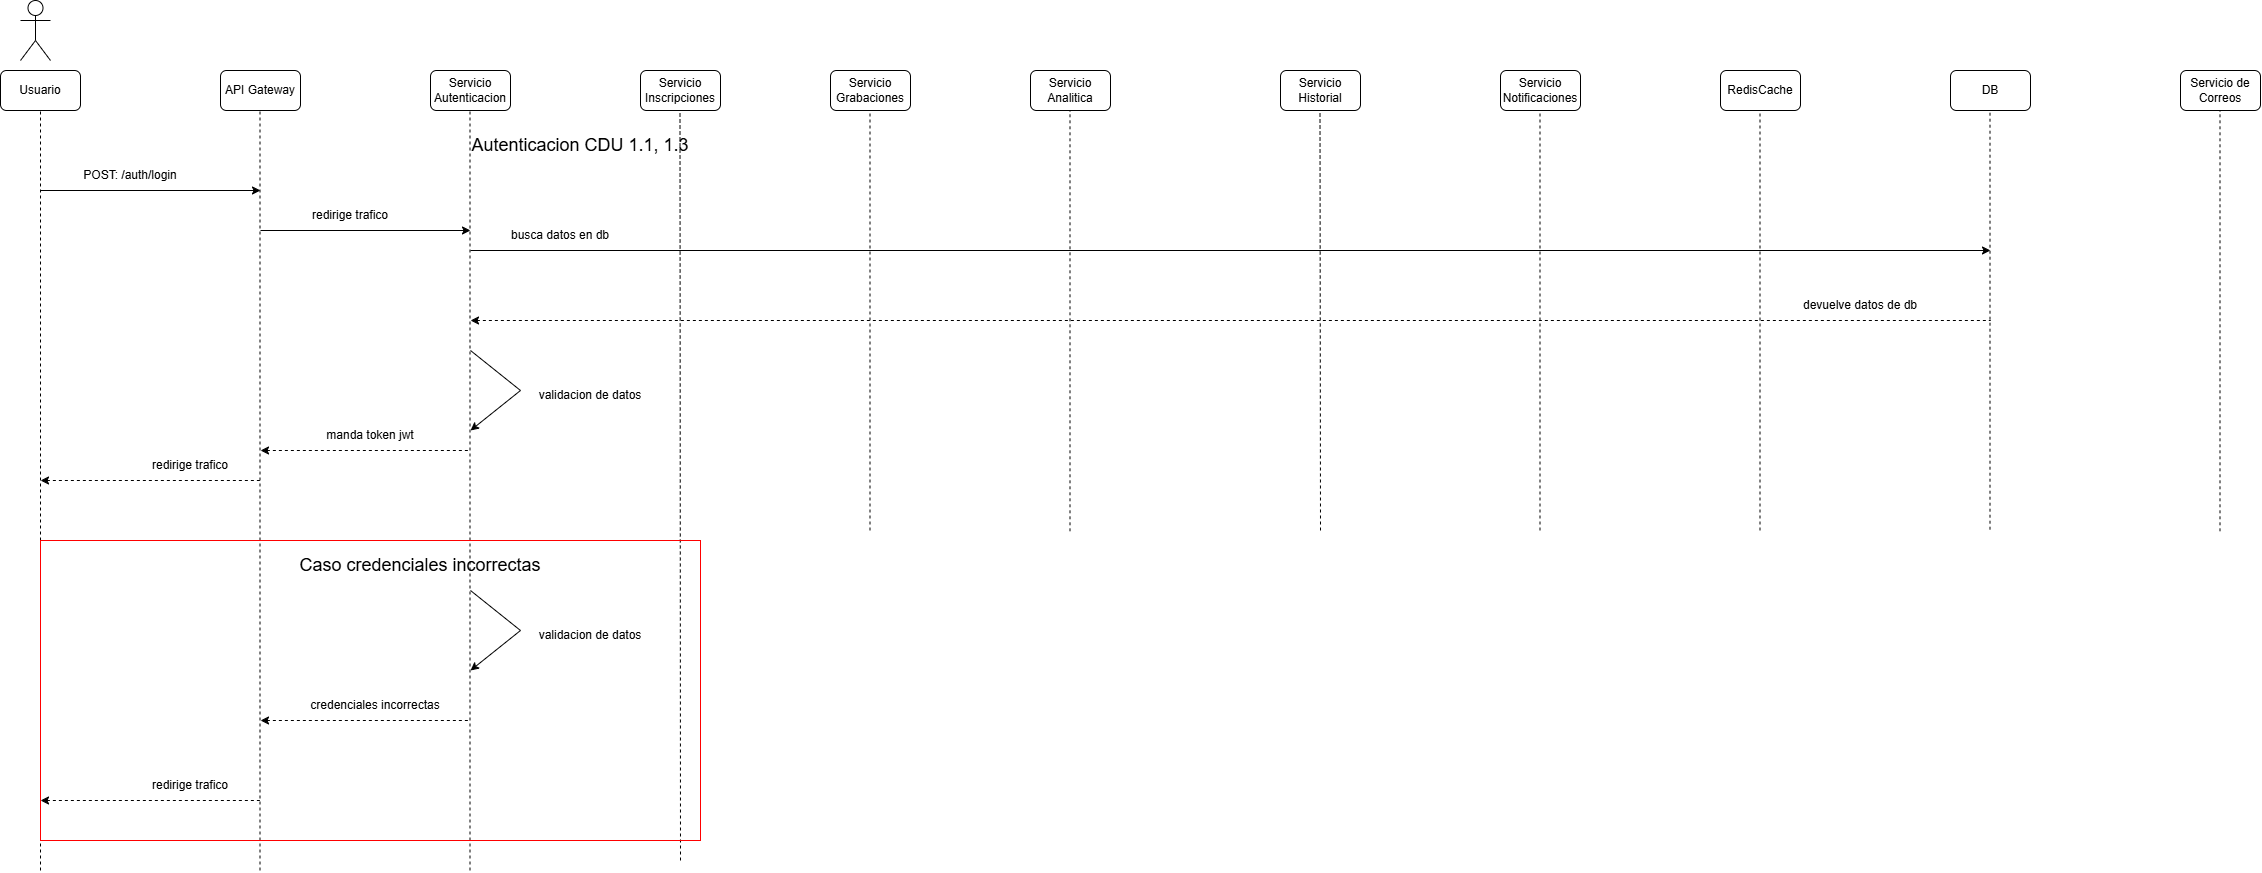

The diagram above was exported from draw.io. Its source (the exported page's mxGraphModel, read from the mxfile embedded in the PNG):
<mxGraphModel dx="1373" dy="756" grid="1" gridSize="10" guides="1" tooltips="1" connect="1" arrows="1" fold="1" page="1" pageScale="1" pageWidth="850" pageHeight="1100" math="0" shadow="0">
  <root>
    <mxCell id="-ScJXwTH5sJKWgk3DOTW-0" />
    <mxCell id="-ScJXwTH5sJKWgk3DOTW-1" parent="-ScJXwTH5sJKWgk3DOTW-0" />
    <mxCell id="-ScJXwTH5sJKWgk3DOTW-2" parent="-ScJXwTH5sJKWgk3DOTW-1" style="shape=umlActor;verticalLabelPosition=bottom;verticalAlign=top;html=1;outlineConnect=0;" value="" vertex="1">
      <mxGeometry height="60" width="30" x="60" y="30" as="geometry" />
    </mxCell>
    <mxCell id="-ScJXwTH5sJKWgk3DOTW-3" parent="-ScJXwTH5sJKWgk3DOTW-1" style="rounded=1;whiteSpace=wrap;html=1;" value="Usuario" vertex="1">
      <mxGeometry height="40" width="80" x="40" y="100" as="geometry" />
    </mxCell>
    <mxCell id="-ScJXwTH5sJKWgk3DOTW-4" parent="-ScJXwTH5sJKWgk3DOTW-1" style="rounded=1;whiteSpace=wrap;html=1;" value="API Gateway" vertex="1">
      <mxGeometry height="40" width="80" x="260" y="100" as="geometry" />
    </mxCell>
    <mxCell id="-ScJXwTH5sJKWgk3DOTW-5" parent="-ScJXwTH5sJKWgk3DOTW-1" style="rounded=1;whiteSpace=wrap;html=1;" value="Servicio Autenticacion" vertex="1">
      <mxGeometry height="40" width="80" x="470" y="100" as="geometry" />
    </mxCell>
    <mxCell id="-ScJXwTH5sJKWgk3DOTW-6" parent="-ScJXwTH5sJKWgk3DOTW-1" style="rounded=1;whiteSpace=wrap;html=1;" value="Servicio Inscripciones" vertex="1">
      <mxGeometry height="40" width="80" x="680" y="100" as="geometry" />
    </mxCell>
    <mxCell id="-ScJXwTH5sJKWgk3DOTW-7" parent="-ScJXwTH5sJKWgk3DOTW-1" style="rounded=1;whiteSpace=wrap;html=1;" value="Servicio Grabaciones" vertex="1">
      <mxGeometry height="40" width="80" x="870" y="100" as="geometry" />
    </mxCell>
    <mxCell id="-ScJXwTH5sJKWgk3DOTW-8" parent="-ScJXwTH5sJKWgk3DOTW-1" style="rounded=1;whiteSpace=wrap;html=1;" value="Servicio Analitica" vertex="1">
      <mxGeometry height="40" width="80" x="1070" y="100" as="geometry" />
    </mxCell>
    <mxCell id="-ScJXwTH5sJKWgk3DOTW-9" parent="-ScJXwTH5sJKWgk3DOTW-1" style="rounded=1;whiteSpace=wrap;html=1;" value="RedisCache" vertex="1">
      <mxGeometry height="40" width="80" x="1760" y="100" as="geometry" />
    </mxCell>
    <mxCell id="-ScJXwTH5sJKWgk3DOTW-10" parent="-ScJXwTH5sJKWgk3DOTW-1" style="rounded=1;whiteSpace=wrap;html=1;" value="Servicio Notificaciones" vertex="1">
      <mxGeometry height="40" width="80" x="1540" y="100" as="geometry" />
    </mxCell>
    <mxCell id="-ScJXwTH5sJKWgk3DOTW-11" parent="-ScJXwTH5sJKWgk3DOTW-1" style="rounded=1;whiteSpace=wrap;html=1;" value="Servicio Historial" vertex="1">
      <mxGeometry height="40" width="80" x="1320" y="100" as="geometry" />
    </mxCell>
    <mxCell id="-ScJXwTH5sJKWgk3DOTW-12" parent="-ScJXwTH5sJKWgk3DOTW-1" style="rounded=1;whiteSpace=wrap;html=1;" value="DB" vertex="1">
      <mxGeometry height="40" width="80" x="1990" y="100" as="geometry" />
    </mxCell>
    <mxCell id="-ScJXwTH5sJKWgk3DOTW-13" parent="-ScJXwTH5sJKWgk3DOTW-1" style="rounded=1;whiteSpace=wrap;html=1;" value="Servicio de Correos" vertex="1">
      <mxGeometry height="40" width="80" x="2220" y="100" as="geometry" />
    </mxCell>
    <mxCell id="-ScJXwTH5sJKWgk3DOTW-14" edge="1" parent="-ScJXwTH5sJKWgk3DOTW-1" style="endArrow=classic;html=1;rounded=0;" value="">
      <mxGeometry height="50" relative="1" width="50" as="geometry">
        <mxPoint x="80" y="220" as="sourcePoint" />
        <mxPoint x="300" y="220" as="targetPoint" />
      </mxGeometry>
    </mxCell>
    <mxCell id="-ScJXwTH5sJKWgk3DOTW-15" parent="-ScJXwTH5sJKWgk3DOTW-1" style="text;html=1;whiteSpace=wrap;strokeColor=none;fillColor=none;align=center;verticalAlign=middle;rounded=0;" value="&lt;font style=&quot;font-size: 18px;&quot;&gt;Autenticacion CDU 1.1, 1.3&lt;/font&gt;" vertex="1">
      <mxGeometry height="30" width="420" x="410" y="160" as="geometry" />
    </mxCell>
    <mxCell id="-ScJXwTH5sJKWgk3DOTW-16" parent="-ScJXwTH5sJKWgk3DOTW-1" style="text;html=1;whiteSpace=wrap;strokeColor=none;fillColor=none;align=center;verticalAlign=middle;rounded=0;" value="POST: /auth/login" vertex="1">
      <mxGeometry height="30" width="120" x="110" y="190" as="geometry" />
    </mxCell>
    <mxCell id="-ScJXwTH5sJKWgk3DOTW-17" edge="1" parent="-ScJXwTH5sJKWgk3DOTW-1" style="endArrow=none;dashed=1;html=1;rounded=0;entryX=0.5;entryY=1;entryDx=0;entryDy=0;" target="-ScJXwTH5sJKWgk3DOTW-3" value="">
      <mxGeometry height="50" relative="1" width="50" as="geometry">
        <mxPoint x="80" y="900" as="sourcePoint" />
        <mxPoint x="550" y="210" as="targetPoint" />
      </mxGeometry>
    </mxCell>
    <mxCell id="-ScJXwTH5sJKWgk3DOTW-18" edge="1" parent="-ScJXwTH5sJKWgk3DOTW-1" style="endArrow=none;dashed=1;html=1;rounded=0;entryX=0.5;entryY=1;entryDx=0;entryDy=0;" value="">
      <mxGeometry height="50" relative="1" width="50" as="geometry">
        <mxPoint x="299.5" y="900" as="sourcePoint" />
        <mxPoint x="299.5" y="140" as="targetPoint" />
      </mxGeometry>
    </mxCell>
    <mxCell id="-ScJXwTH5sJKWgk3DOTW-19" edge="1" parent="-ScJXwTH5sJKWgk3DOTW-1" style="endArrow=none;dashed=1;html=1;rounded=0;entryX=0.5;entryY=1;entryDx=0;entryDy=0;" value="">
      <mxGeometry height="50" relative="1" width="50" as="geometry">
        <mxPoint x="509.5" y="900" as="sourcePoint" />
        <mxPoint x="509.5" y="140" as="targetPoint" />
      </mxGeometry>
    </mxCell>
    <mxCell id="-ScJXwTH5sJKWgk3DOTW-20" edge="1" parent="-ScJXwTH5sJKWgk3DOTW-1" style="endArrow=none;dashed=1;html=1;rounded=0;entryX=0.5;entryY=1;entryDx=0;entryDy=0;" value="">
      <mxGeometry height="50" relative="1" width="50" as="geometry">
        <mxPoint x="720" y="890" as="sourcePoint" />
        <mxPoint x="719.5" y="140" as="targetPoint" />
      </mxGeometry>
    </mxCell>
    <mxCell id="-ScJXwTH5sJKWgk3DOTW-21" edge="1" parent="-ScJXwTH5sJKWgk3DOTW-1" style="endArrow=none;dashed=1;html=1;rounded=0;entryX=0.5;entryY=1;entryDx=0;entryDy=0;" value="">
      <mxGeometry height="50" relative="1" width="50" as="geometry">
        <mxPoint x="909.5" y="560" as="sourcePoint" />
        <mxPoint x="909.5" y="140" as="targetPoint" />
      </mxGeometry>
    </mxCell>
    <mxCell id="-ScJXwTH5sJKWgk3DOTW-22" edge="1" parent="-ScJXwTH5sJKWgk3DOTW-1" style="endArrow=none;dashed=1;html=1;rounded=0;entryX=0.5;entryY=1;entryDx=0;entryDy=0;" value="">
      <mxGeometry height="50" relative="1" width="50" as="geometry">
        <mxPoint x="1109.5" y="560.7999877929688" as="sourcePoint" />
        <mxPoint x="1109.5" y="140" as="targetPoint" />
      </mxGeometry>
    </mxCell>
    <mxCell id="-ScJXwTH5sJKWgk3DOTW-23" edge="1" parent="-ScJXwTH5sJKWgk3DOTW-1" style="endArrow=none;dashed=1;html=1;rounded=0;entryX=0.5;entryY=1;entryDx=0;entryDy=0;" value="">
      <mxGeometry height="50" relative="1" width="50" as="geometry">
        <mxPoint x="1360" y="560" as="sourcePoint" />
        <mxPoint x="1359.5" y="140" as="targetPoint" />
      </mxGeometry>
    </mxCell>
    <mxCell id="-ScJXwTH5sJKWgk3DOTW-24" edge="1" parent="-ScJXwTH5sJKWgk3DOTW-1" style="endArrow=none;dashed=1;html=1;rounded=0;entryX=0.5;entryY=1;entryDx=0;entryDy=0;" value="">
      <mxGeometry height="50" relative="1" width="50" as="geometry">
        <mxPoint x="1579.5" y="560" as="sourcePoint" />
        <mxPoint x="1579.5" y="140" as="targetPoint" />
      </mxGeometry>
    </mxCell>
    <mxCell id="-ScJXwTH5sJKWgk3DOTW-25" edge="1" parent="-ScJXwTH5sJKWgk3DOTW-1" style="endArrow=none;dashed=1;html=1;rounded=0;entryX=0.5;entryY=1;entryDx=0;entryDy=0;" value="">
      <mxGeometry height="50" relative="1" width="50" as="geometry">
        <mxPoint x="1799.5" y="560" as="sourcePoint" />
        <mxPoint x="1799.5" y="140" as="targetPoint" />
      </mxGeometry>
    </mxCell>
    <mxCell id="-ScJXwTH5sJKWgk3DOTW-26" edge="1" parent="-ScJXwTH5sJKWgk3DOTW-1" style="endArrow=none;dashed=1;html=1;rounded=0;entryX=0.5;entryY=1;entryDx=0;entryDy=0;" value="">
      <mxGeometry height="50" relative="1" width="50" as="geometry">
        <mxPoint x="2029.5" y="559.2000122070312" as="sourcePoint" />
        <mxPoint x="2029.5" y="140" as="targetPoint" />
      </mxGeometry>
    </mxCell>
    <mxCell id="-ScJXwTH5sJKWgk3DOTW-27" edge="1" parent="-ScJXwTH5sJKWgk3DOTW-1" style="endArrow=none;dashed=1;html=1;rounded=0;entryX=0.5;entryY=1;entryDx=0;entryDy=0;" value="">
      <mxGeometry height="50" relative="1" width="50" as="geometry">
        <mxPoint x="2259.5" y="560.7999877929688" as="sourcePoint" />
        <mxPoint x="2259.5" y="140" as="targetPoint" />
      </mxGeometry>
    </mxCell>
    <mxCell id="-ScJXwTH5sJKWgk3DOTW-28" edge="1" parent="-ScJXwTH5sJKWgk3DOTW-1" style="endArrow=classic;html=1;rounded=0;" value="">
      <mxGeometry height="50" relative="1" width="50" as="geometry">
        <mxPoint x="300" y="260" as="sourcePoint" />
        <mxPoint x="510" y="260" as="targetPoint" />
      </mxGeometry>
    </mxCell>
    <mxCell id="-ScJXwTH5sJKWgk3DOTW-29" parent="-ScJXwTH5sJKWgk3DOTW-1" style="text;html=1;whiteSpace=wrap;strokeColor=none;fillColor=none;align=center;verticalAlign=middle;rounded=0;" value="redirige trafico" vertex="1">
      <mxGeometry height="30" width="120" x="330" y="230" as="geometry" />
    </mxCell>
    <mxCell id="-ScJXwTH5sJKWgk3DOTW-30" edge="1" parent="-ScJXwTH5sJKWgk3DOTW-1" style="endArrow=classic;html=1;rounded=0;" value="">
      <mxGeometry height="50" relative="1" width="50" as="geometry">
        <Array as="points">
          <mxPoint x="560" y="420" />
        </Array>
        <mxPoint x="510" y="380" as="sourcePoint" />
        <mxPoint x="510" y="460" as="targetPoint" />
      </mxGeometry>
    </mxCell>
    <mxCell id="-ScJXwTH5sJKWgk3DOTW-31" parent="-ScJXwTH5sJKWgk3DOTW-1" style="text;html=1;whiteSpace=wrap;strokeColor=none;fillColor=none;align=center;verticalAlign=middle;rounded=0;" value="validacion de datos" vertex="1">
      <mxGeometry height="30" width="120" x="570" y="410" as="geometry" />
    </mxCell>
    <mxCell id="-ScJXwTH5sJKWgk3DOTW-32" edge="1" parent="-ScJXwTH5sJKWgk3DOTW-1" style="endArrow=classic;html=1;rounded=0;" value="">
      <mxGeometry height="50" relative="1" width="50" as="geometry">
        <mxPoint x="510" y="280" as="sourcePoint" />
        <mxPoint x="2030" y="280" as="targetPoint" />
      </mxGeometry>
    </mxCell>
    <mxCell id="-ScJXwTH5sJKWgk3DOTW-33" parent="-ScJXwTH5sJKWgk3DOTW-1" style="text;html=1;whiteSpace=wrap;strokeColor=none;fillColor=none;align=center;verticalAlign=middle;rounded=0;" value="busca datos en db" vertex="1">
      <mxGeometry height="30" width="120" x="540" y="250" as="geometry" />
    </mxCell>
    <mxCell id="-ScJXwTH5sJKWgk3DOTW-34" edge="1" parent="-ScJXwTH5sJKWgk3DOTW-1" style="endArrow=none;html=1;rounded=0;endFill=0;startArrow=classic;startFill=1;dashed=1;" value="">
      <mxGeometry height="50" relative="1" width="50" as="geometry">
        <mxPoint x="510" y="350" as="sourcePoint" />
        <mxPoint x="2030" y="350" as="targetPoint" />
      </mxGeometry>
    </mxCell>
    <mxCell id="-ScJXwTH5sJKWgk3DOTW-35" parent="-ScJXwTH5sJKWgk3DOTW-1" style="text;html=1;whiteSpace=wrap;strokeColor=none;fillColor=none;align=center;verticalAlign=middle;rounded=0;" value="devuelve datos de db" vertex="1">
      <mxGeometry height="30" width="220" x="1790" y="320" as="geometry" />
    </mxCell>
    <mxCell id="-ScJXwTH5sJKWgk3DOTW-36" edge="1" parent="-ScJXwTH5sJKWgk3DOTW-1" style="endArrow=none;html=1;rounded=0;startArrow=classic;startFill=1;endFill=0;dashed=1;" value="">
      <mxGeometry height="50" relative="1" width="50" as="geometry">
        <mxPoint x="300" y="480" as="sourcePoint" />
        <mxPoint x="510" y="480" as="targetPoint" />
      </mxGeometry>
    </mxCell>
    <mxCell id="-ScJXwTH5sJKWgk3DOTW-37" parent="-ScJXwTH5sJKWgk3DOTW-1" style="text;html=1;whiteSpace=wrap;strokeColor=none;fillColor=none;align=center;verticalAlign=middle;rounded=0;" value="manda token jwt" vertex="1">
      <mxGeometry height="30" width="160" x="330" y="450" as="geometry" />
    </mxCell>
    <mxCell id="-ScJXwTH5sJKWgk3DOTW-38" edge="1" parent="-ScJXwTH5sJKWgk3DOTW-1" style="endArrow=none;html=1;rounded=0;startArrow=classic;startFill=1;endFill=0;dashed=1;" value="">
      <mxGeometry height="50" relative="1" width="50" as="geometry">
        <mxPoint x="80" y="510" as="sourcePoint" />
        <mxPoint x="300" y="510" as="targetPoint" />
      </mxGeometry>
    </mxCell>
    <mxCell id="-ScJXwTH5sJKWgk3DOTW-39" parent="-ScJXwTH5sJKWgk3DOTW-1" style="text;html=1;whiteSpace=wrap;strokeColor=none;fillColor=none;align=center;verticalAlign=middle;rounded=0;" value="redirige trafico" vertex="1">
      <mxGeometry height="30" width="120" x="170" y="480" as="geometry" />
    </mxCell>
    <mxCell id="rJl_Fw7Xtx5lBMIHZAyK-0" parent="-ScJXwTH5sJKWgk3DOTW-1" style="rounded=0;whiteSpace=wrap;html=1;fillColor=none;strokeColor=#FF0000;" value="" vertex="1">
      <mxGeometry height="300" width="660" x="80" y="570" as="geometry" />
    </mxCell>
    <mxCell id="rJl_Fw7Xtx5lBMIHZAyK-1" parent="-ScJXwTH5sJKWgk3DOTW-1" style="text;html=1;whiteSpace=wrap;strokeColor=none;fillColor=none;align=center;verticalAlign=middle;rounded=0;" value="&lt;font style=&quot;font-size: 18px;&quot;&gt;Caso credenciales incorrectas&lt;/font&gt;" vertex="1">
      <mxGeometry height="30" width="420" x="250" y="580" as="geometry" />
    </mxCell>
    <mxCell id="rJl_Fw7Xtx5lBMIHZAyK-2" edge="1" parent="-ScJXwTH5sJKWgk3DOTW-1" style="endArrow=classic;html=1;rounded=0;" value="">
      <mxGeometry height="50" relative="1" width="50" as="geometry">
        <Array as="points">
          <mxPoint x="560" y="660" />
        </Array>
        <mxPoint x="510" y="620" as="sourcePoint" />
        <mxPoint x="510" y="700" as="targetPoint" />
      </mxGeometry>
    </mxCell>
    <mxCell id="rJl_Fw7Xtx5lBMIHZAyK-3" parent="-ScJXwTH5sJKWgk3DOTW-1" style="text;html=1;whiteSpace=wrap;strokeColor=none;fillColor=none;align=center;verticalAlign=middle;rounded=0;" value="validacion de datos" vertex="1">
      <mxGeometry height="30" width="120" x="570" y="650" as="geometry" />
    </mxCell>
    <mxCell id="rJl_Fw7Xtx5lBMIHZAyK-4" edge="1" parent="-ScJXwTH5sJKWgk3DOTW-1" style="endArrow=none;html=1;rounded=0;startArrow=classic;startFill=1;endFill=0;dashed=1;" value="">
      <mxGeometry height="50" relative="1" width="50" as="geometry">
        <mxPoint x="300" y="750" as="sourcePoint" />
        <mxPoint x="510" y="750" as="targetPoint" />
      </mxGeometry>
    </mxCell>
    <mxCell id="rJl_Fw7Xtx5lBMIHZAyK-5" parent="-ScJXwTH5sJKWgk3DOTW-1" style="text;html=1;whiteSpace=wrap;strokeColor=none;fillColor=none;align=center;verticalAlign=middle;rounded=0;" value="credenciales incorrectas" vertex="1">
      <mxGeometry height="30" width="160" x="335" y="720" as="geometry" />
    </mxCell>
    <mxCell id="rJl_Fw7Xtx5lBMIHZAyK-6" edge="1" parent="-ScJXwTH5sJKWgk3DOTW-1" style="endArrow=none;html=1;rounded=0;startArrow=classic;startFill=1;endFill=0;dashed=1;" value="">
      <mxGeometry height="50" relative="1" width="50" as="geometry">
        <mxPoint x="80" y="830" as="sourcePoint" />
        <mxPoint x="300" y="830" as="targetPoint" />
      </mxGeometry>
    </mxCell>
    <mxCell id="rJl_Fw7Xtx5lBMIHZAyK-7" parent="-ScJXwTH5sJKWgk3DOTW-1" style="text;html=1;whiteSpace=wrap;strokeColor=none;fillColor=none;align=center;verticalAlign=middle;rounded=0;" value="redirige trafico" vertex="1">
      <mxGeometry height="30" width="120" x="170" y="800" as="geometry" />
    </mxCell>
  </root>
</mxGraphModel>